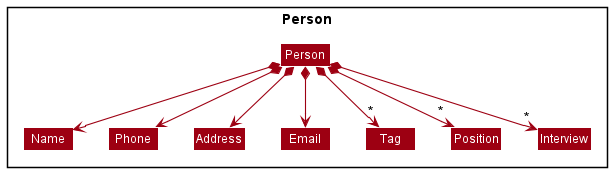

The diagram above was rendered by PlantUML. Its source (embedded in the PNG):
@startuml
!include style.puml
skinparam arrowThickness 1.1
skinparam arrowColor MODEL_COLOR
skinparam classBackgroundColor MODEL_COLOR

Package Person <<Rectangle>>{


Class Person
Class Address
Class Email
Class Name
Class Phone
Class Tag
Class Position
Class Interview

}


Person *--> "*" Position
Person *--> "*" Interview
Person *--> Name
Person *--> Phone
Person *--> Email
Person *--> Address
Person *--> "*" Tag

Name -[hidden]right-> Phone
Phone -[hidden]right-> Address
Address -[hidden]right-> Email


@enduml